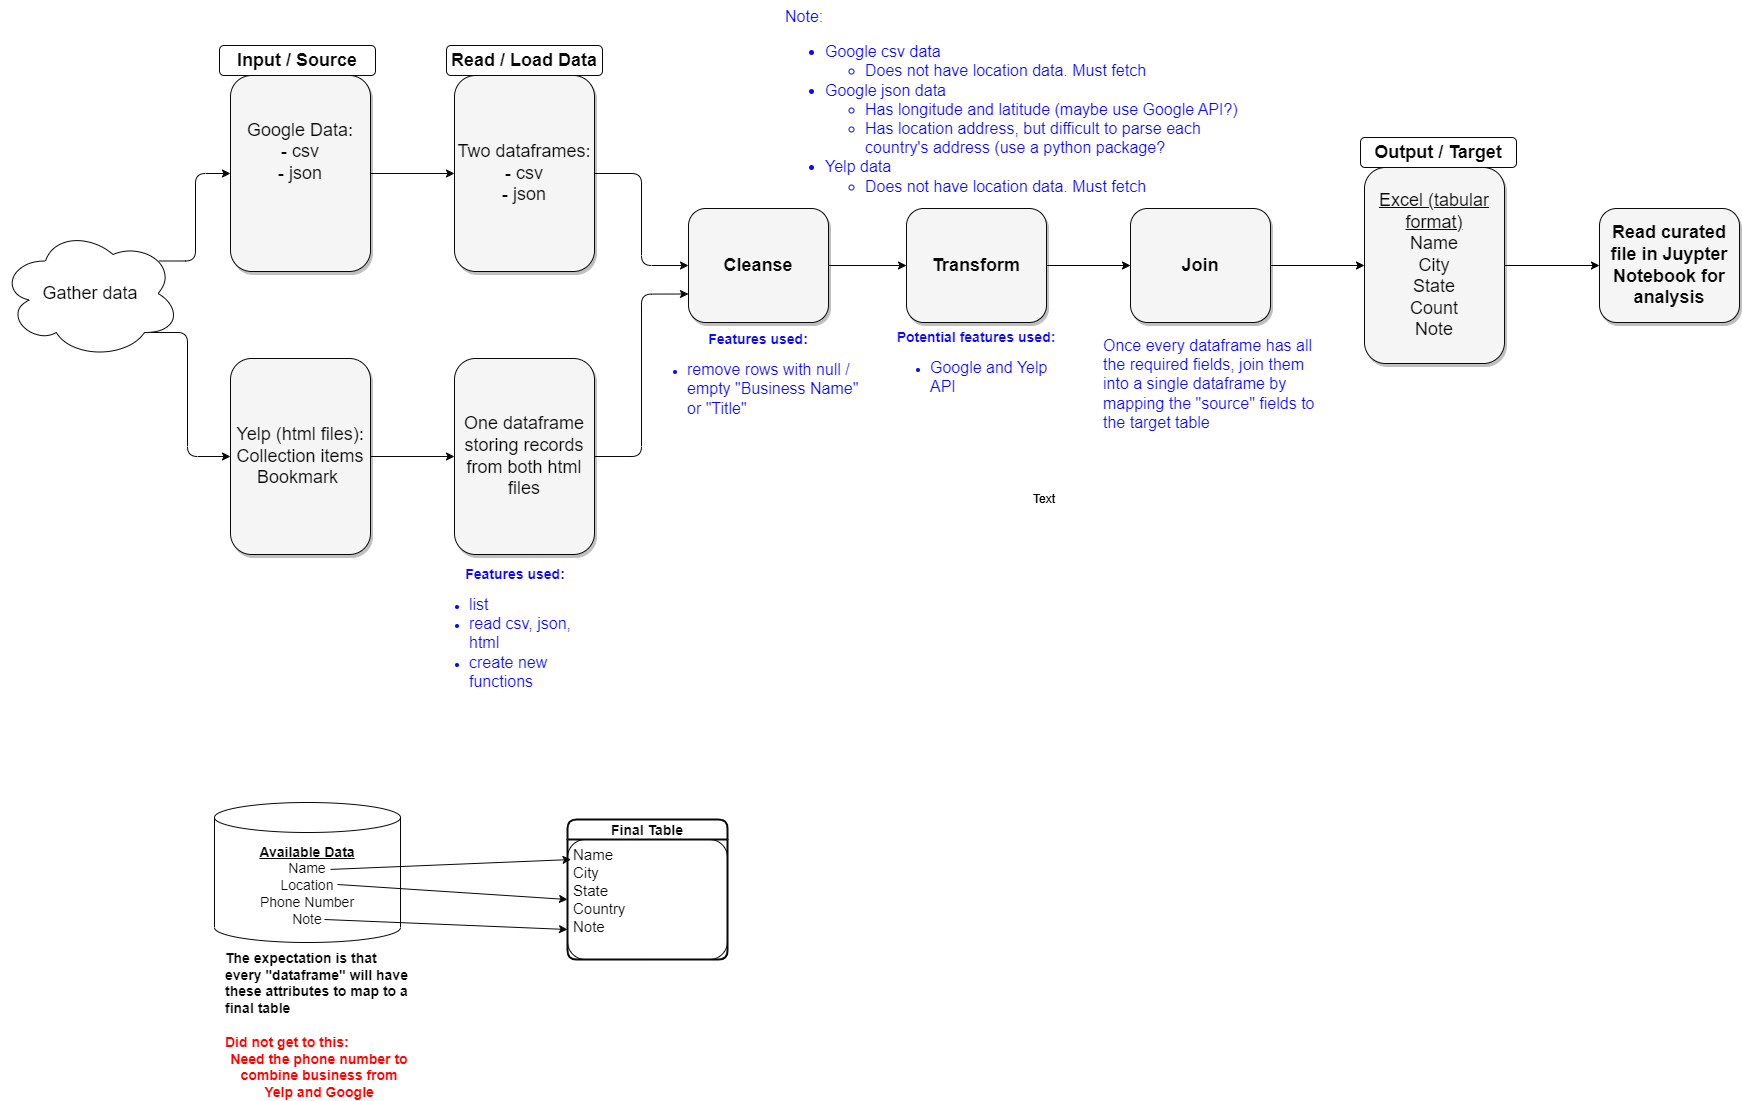

The diagram above was exported from draw.io. Its source (the exported page's mxGraphModel, read from the mxfile embedded in the PNG):
<mxGraphModel dx="2100" dy="1538" grid="0" gridSize="10" guides="1" tooltips="1" connect="1" arrows="1" fold="1" page="0" pageScale="1.5" pageWidth="1169" pageHeight="826" background="#ffffff" math="0" shadow="0">
  <root>
    <mxCell id="0" style=";html=1;" />
    <mxCell id="1" style=";html=1;" parent="0" />
    <mxCell id="QJkubPFk-c3f9WA3xLjl-14" style="edgeStyle=none;rounded=1;orthogonalLoop=1;jettySize=auto;html=1;exitX=1;exitY=0.5;exitDx=0;exitDy=0;entryX=0;entryY=0.5;entryDx=0;entryDy=0;strokeColor=#080808;fontColor=#080808;" parent="1" source="gC0-dVrv1vUqgVdrwK94-1" target="QJkubPFk-c3f9WA3xLjl-2" edge="1">
      <mxGeometry relative="1" as="geometry" />
    </mxCell>
    <mxCell id="gC0-dVrv1vUqgVdrwK94-1" value="Google Data:&lt;br style=&quot;border-color: var(--border-color);&quot;&gt;- csv&lt;br&gt;- json&lt;br&gt;&lt;br&gt;&amp;nbsp;" style="whiteSpace=wrap;html=1;shadow=1;fontSize=18;fillColor=#f5f5f5;strokeColor=#080808;rounded=1;fontColor=#080808;" parent="1" vertex="1">
      <mxGeometry x="259" y="58" width="140" height="196" as="geometry" />
    </mxCell>
    <mxCell id="gC0-dVrv1vUqgVdrwK94-9" value="&lt;b&gt;Input / Source&lt;/b&gt;" style="text;strokeColor=#080808;align=center;fillColor=none;html=1;verticalAlign=middle;whiteSpace=wrap;rounded=1;fontSize=18;fontColor=#080808;" parent="1" vertex="1">
      <mxGeometry x="248" y="28" width="156" height="30" as="geometry" />
    </mxCell>
    <mxCell id="QJkubPFk-c3f9WA3xLjl-15" style="edgeStyle=orthogonalEdgeStyle;rounded=1;orthogonalLoop=1;jettySize=auto;html=1;exitX=1;exitY=0.5;exitDx=0;exitDy=0;entryX=0;entryY=0.5;entryDx=0;entryDy=0;strokeColor=#080808;fontColor=#080808;" parent="1" source="QJkubPFk-c3f9WA3xLjl-1" target="QJkubPFk-c3f9WA3xLjl-3" edge="1">
      <mxGeometry relative="1" as="geometry" />
    </mxCell>
    <mxCell id="QJkubPFk-c3f9WA3xLjl-1" value="Yelp (html files):&lt;br&gt;Collection items&lt;br&gt;Bookmark&amp;nbsp;" style="whiteSpace=wrap;html=1;shadow=1;fontSize=18;fillColor=#f5f5f5;strokeColor=#080808;rounded=1;fontColor=#080808;" parent="1" vertex="1">
      <mxGeometry x="259" y="341" width="140" height="196" as="geometry" />
    </mxCell>
    <mxCell id="QJkubPFk-c3f9WA3xLjl-16" style="edgeStyle=orthogonalEdgeStyle;rounded=1;orthogonalLoop=1;jettySize=auto;html=1;exitX=1;exitY=0.5;exitDx=0;exitDy=0;entryX=0;entryY=0.5;entryDx=0;entryDy=0;strokeColor=#080808;fontColor=#080808;" parent="1" source="QJkubPFk-c3f9WA3xLjl-2" target="QJkubPFk-c3f9WA3xLjl-4" edge="1">
      <mxGeometry relative="1" as="geometry" />
    </mxCell>
    <mxCell id="QJkubPFk-c3f9WA3xLjl-2" value="Two dataframes:&lt;br&gt;- csv&lt;br&gt;- json" style="whiteSpace=wrap;html=1;shadow=1;fontSize=18;fillColor=#f5f5f5;strokeColor=#080808;rounded=1;fontColor=#080808;" parent="1" vertex="1">
      <mxGeometry x="483" y="58" width="140" height="196" as="geometry" />
    </mxCell>
    <mxCell id="QJkubPFk-c3f9WA3xLjl-17" style="edgeStyle=orthogonalEdgeStyle;rounded=1;orthogonalLoop=1;jettySize=auto;html=1;exitX=1;exitY=0.5;exitDx=0;exitDy=0;entryX=0;entryY=0.75;entryDx=0;entryDy=0;strokeColor=#080808;fontColor=#080808;" parent="1" source="QJkubPFk-c3f9WA3xLjl-3" target="QJkubPFk-c3f9WA3xLjl-4" edge="1">
      <mxGeometry relative="1" as="geometry" />
    </mxCell>
    <mxCell id="QJkubPFk-c3f9WA3xLjl-3" value="One dataframe&lt;br&gt;storing records from both html files" style="whiteSpace=wrap;html=1;shadow=1;fontSize=18;fillColor=#f5f5f5;strokeColor=#080808;rounded=1;fontColor=#080808;" parent="1" vertex="1">
      <mxGeometry x="483" y="341" width="140" height="196" as="geometry" />
    </mxCell>
    <mxCell id="QJkubPFk-c3f9WA3xLjl-18" style="edgeStyle=orthogonalEdgeStyle;rounded=1;orthogonalLoop=1;jettySize=auto;html=1;exitX=1;exitY=0.5;exitDx=0;exitDy=0;strokeColor=#080808;fontColor=#080808;entryX=0;entryY=0.5;entryDx=0;entryDy=0;" parent="1" source="QJkubPFk-c3f9WA3xLjl-4" target="w2jFFSsGJF1yGZcCNWZe-2" edge="1">
      <mxGeometry relative="1" as="geometry" />
    </mxCell>
    <mxCell id="QJkubPFk-c3f9WA3xLjl-4" value="&lt;b&gt;Cleanse&lt;/b&gt;" style="whiteSpace=wrap;html=1;shadow=1;fontSize=18;fillColor=#f5f5f5;strokeColor=#080808;rounded=1;fontColor=#080808;" parent="1" vertex="1">
      <mxGeometry x="717" y="191" width="140" height="114" as="geometry" />
    </mxCell>
    <mxCell id="tD8swXeTjlEOVk9sp9l6-6" style="edgeStyle=orthogonalEdgeStyle;rounded=0;orthogonalLoop=1;jettySize=auto;html=1;exitX=1;exitY=0.5;exitDx=0;exitDy=0;entryX=0;entryY=0.5;entryDx=0;entryDy=0;" edge="1" parent="1" source="QJkubPFk-c3f9WA3xLjl-5" target="tD8swXeTjlEOVk9sp9l6-4">
      <mxGeometry relative="1" as="geometry" />
    </mxCell>
    <mxCell id="QJkubPFk-c3f9WA3xLjl-5" value="&lt;span style=&quot;text-decoration-line: underline;&quot;&gt;Excel (tabular format)&lt;/span&gt;&lt;br&gt;Name&lt;br&gt;City&lt;br&gt;State&lt;br&gt;Count&lt;br&gt;Note" style="whiteSpace=wrap;html=1;shadow=1;fontSize=18;fillColor=#f5f5f5;strokeColor=#080808;rounded=1;fontColor=#080808;" parent="1" vertex="1">
      <mxGeometry x="1393" y="150" width="140" height="196" as="geometry" />
    </mxCell>
    <mxCell id="QJkubPFk-c3f9WA3xLjl-7" style="edgeStyle=elbowEdgeStyle;rounded=1;orthogonalLoop=1;jettySize=auto;html=1;exitX=0.88;exitY=0.25;exitDx=0;exitDy=0;exitPerimeter=0;entryX=0;entryY=0.5;entryDx=0;entryDy=0;strokeColor=#080808;fontColor=#080808;" parent="1" source="QJkubPFk-c3f9WA3xLjl-6" target="gC0-dVrv1vUqgVdrwK94-1" edge="1">
      <mxGeometry relative="1" as="geometry" />
    </mxCell>
    <mxCell id="QJkubPFk-c3f9WA3xLjl-8" style="edgeStyle=elbowEdgeStyle;rounded=1;orthogonalLoop=1;jettySize=auto;html=1;exitX=0.8;exitY=0.8;exitDx=0;exitDy=0;exitPerimeter=0;entryX=0;entryY=0.5;entryDx=0;entryDy=0;strokeColor=#080808;fontColor=#080808;" parent="1" source="QJkubPFk-c3f9WA3xLjl-6" target="QJkubPFk-c3f9WA3xLjl-1" edge="1">
      <mxGeometry relative="1" as="geometry" />
    </mxCell>
    <mxCell id="QJkubPFk-c3f9WA3xLjl-6" value="&lt;font style=&quot;font-size: 18px;&quot;&gt;Gather data&lt;/font&gt;" style="ellipse;shape=cloud;whiteSpace=wrap;html=1;rounded=1;strokeColor=#080808;fontColor=#080808;" parent="1" vertex="1">
      <mxGeometry x="29" y="211" width="180" height="130" as="geometry" />
    </mxCell>
    <mxCell id="QJkubPFk-c3f9WA3xLjl-11" value="&lt;b&gt;Read / Load Data&lt;/b&gt;" style="text;strokeColor=#080808;align=center;fillColor=none;html=1;verticalAlign=middle;whiteSpace=wrap;rounded=1;fontSize=18;fontColor=#080808;" parent="1" vertex="1">
      <mxGeometry x="475" y="28" width="156" height="30" as="geometry" />
    </mxCell>
    <mxCell id="QJkubPFk-c3f9WA3xLjl-12" value="&lt;b&gt;Output / Target&lt;/b&gt;" style="text;strokeColor=#080808;align=center;fillColor=none;html=1;verticalAlign=middle;whiteSpace=wrap;rounded=1;fontSize=18;fontColor=#080808;" parent="1" vertex="1">
      <mxGeometry x="1389" y="120" width="156" height="30" as="geometry" />
    </mxCell>
    <mxCell id="QJkubPFk-c3f9WA3xLjl-13" value="&lt;font style=&quot;font-size: 14px;&quot;&gt;&lt;b&gt;&lt;u&gt;Available Data&lt;/u&gt;&lt;/b&gt;&lt;br&gt;Name&lt;br&gt;Location&lt;br&gt;Phone Number&lt;br&gt;Note&lt;br&gt;&lt;/font&gt;" style="shape=cylinder3;whiteSpace=wrap;html=1;boundedLbl=1;backgroundOutline=1;size=15;rounded=1;strokeColor=#080808;fontColor=#080808;" parent="1" vertex="1">
      <mxGeometry x="243" y="785" width="186" height="140" as="geometry" />
    </mxCell>
    <mxCell id="QJkubPFk-c3f9WA3xLjl-20" value="Final Table" style="swimlane;childLayout=stackLayout;horizontal=1;startSize=20;horizontalStack=0;rounded=1;fontSize=14;fontStyle=1;strokeWidth=2;resizeParent=0;resizeLast=1;shadow=0;dashed=0;align=center;strokeColor=#080808;fontColor=#080808;" parent="1" vertex="1">
      <mxGeometry x="596" y="802" width="160" height="140" as="geometry" />
    </mxCell>
    <mxCell id="QJkubPFk-c3f9WA3xLjl-21" value="Name&#10;City&#10;State&#10;Country&#10;Note" style="align=left;strokeColor=#080808;fillColor=none;spacingLeft=4;fontSize=15;verticalAlign=top;resizable=0;rotatable=0;part=1;rounded=1;fontColor=#080808;" parent="QJkubPFk-c3f9WA3xLjl-20" vertex="1">
      <mxGeometry y="20" width="160" height="120" as="geometry" />
    </mxCell>
    <mxCell id="QJkubPFk-c3f9WA3xLjl-23" value="" style="endArrow=classic;html=1;rounded=1;fontSize=14;entryX=0;entryY=0.5;entryDx=0;entryDy=0;strokeColor=#080808;fontColor=#080808;" parent="1" target="QJkubPFk-c3f9WA3xLjl-21" edge="1">
      <mxGeometry width="50" height="50" relative="1" as="geometry">
        <mxPoint x="366" y="867" as="sourcePoint" />
        <mxPoint x="446" y="867" as="targetPoint" />
      </mxGeometry>
    </mxCell>
    <mxCell id="QJkubPFk-c3f9WA3xLjl-24" value="" style="endArrow=classic;html=1;rounded=1;fontSize=14;exitX=0.624;exitY=0.478;exitDx=0;exitDy=0;exitPerimeter=0;entryX=0.022;entryY=0.167;entryDx=0;entryDy=0;entryPerimeter=0;strokeColor=#080808;fontColor=#080808;" parent="1" source="QJkubPFk-c3f9WA3xLjl-13" target="QJkubPFk-c3f9WA3xLjl-21" edge="1">
      <mxGeometry width="50" height="50" relative="1" as="geometry">
        <mxPoint x="439" y="849" as="sourcePoint" />
        <mxPoint x="519" y="849" as="targetPoint" />
      </mxGeometry>
    </mxCell>
    <mxCell id="QJkubPFk-c3f9WA3xLjl-25" value="" style="endArrow=classic;html=1;rounded=1;fontSize=14;entryX=0;entryY=0.75;entryDx=0;entryDy=0;strokeColor=#080808;fontColor=#080808;" parent="1" target="QJkubPFk-c3f9WA3xLjl-21" edge="1">
      <mxGeometry width="50" height="50" relative="1" as="geometry">
        <mxPoint x="353" y="902" as="sourcePoint" />
        <mxPoint x="526" y="900" as="targetPoint" />
      </mxGeometry>
    </mxCell>
    <mxCell id="QJkubPFk-c3f9WA3xLjl-26" value="&lt;br&gt;&lt;br&gt;&lt;div style=&quot;text-align: left;&quot;&gt;&lt;span style=&quot;background-color: initial;&quot;&gt;The expectation is that every &quot;dataframe&quot; will have these attributes to map to a final table&lt;/span&gt;&lt;/div&gt;&lt;div style=&quot;text-align: left;&quot;&gt;&lt;span style=&quot;background-color: initial;&quot;&gt;&lt;br&gt;&lt;/span&gt;&lt;/div&gt;&lt;div style=&quot;text-align: left;&quot;&gt;&lt;font color=&quot;#ff0000&quot;&gt;Did not get to this:&amp;nbsp;&lt;/font&gt;&lt;/div&gt;&lt;font color=&quot;#ff0000&quot;&gt;Need the phone number to combine business from Yelp and Google&lt;/font&gt;" style="text;strokeColor=none;align=center;fillColor=none;html=1;verticalAlign=middle;whiteSpace=wrap;rounded=1;fontSize=14;fontStyle=1;fontColor=#080808;" parent="1" vertex="1">
      <mxGeometry x="253" y="976" width="190" height="30" as="geometry" />
    </mxCell>
    <mxCell id="Da67MMxG2jWOOiOSibjZ-1" value="&lt;font style=&quot;font-size: 14px;&quot;&gt;&lt;b&gt;Features used:&lt;/b&gt;&lt;br&gt;&lt;/font&gt;&lt;ul&gt;&lt;li style=&quot;text-align: left;&quot;&gt;&lt;font size=&quot;3&quot;&gt;remove rows with null / empty &quot;Business Name&quot; or &quot;Title&quot;&amp;nbsp;&lt;/font&gt;&lt;/li&gt;&lt;/ul&gt;" style="text;strokeColor=none;align=center;fillColor=none;html=1;verticalAlign=middle;whiteSpace=wrap;rounded=1;fontColor=#0e0af5;" parent="1" vertex="1">
      <mxGeometry x="675" y="348" width="224" height="30" as="geometry" />
    </mxCell>
    <mxCell id="Da67MMxG2jWOOiOSibjZ-2" value="&lt;font style=&quot;font-size: 14px;&quot;&gt;&lt;b&gt;Features used:&lt;/b&gt;&lt;br&gt;&lt;/font&gt;&lt;ul&gt;&lt;li style=&quot;text-align: left;&quot;&gt;&lt;font size=&quot;3&quot;&gt;list&lt;/font&gt;&lt;/li&gt;&lt;li style=&quot;text-align: left;&quot;&gt;&lt;font size=&quot;3&quot;&gt;read csv, json, html&lt;/font&gt;&lt;/li&gt;&lt;li style=&quot;text-align: left;&quot;&gt;&lt;font size=&quot;3&quot;&gt;create new functions&lt;/font&gt;&lt;/li&gt;&lt;/ul&gt;" style="text;strokeColor=none;align=center;fillColor=none;html=1;verticalAlign=middle;whiteSpace=wrap;rounded=1;fontColor=#0e0af5;" parent="1" vertex="1">
      <mxGeometry x="457" y="602" width="174" height="30" as="geometry" />
    </mxCell>
    <mxCell id="w2jFFSsGJF1yGZcCNWZe-10" style="edgeStyle=orthogonalEdgeStyle;rounded=0;orthogonalLoop=1;jettySize=auto;html=1;exitX=1;exitY=0.5;exitDx=0;exitDy=0;entryX=0;entryY=0.5;entryDx=0;entryDy=0;fontColor=#0e0af5;" parent="1" source="w2jFFSsGJF1yGZcCNWZe-1" target="QJkubPFk-c3f9WA3xLjl-5" edge="1">
      <mxGeometry relative="1" as="geometry" />
    </mxCell>
    <mxCell id="w2jFFSsGJF1yGZcCNWZe-1" value="&lt;b&gt;Join&lt;/b&gt;" style="whiteSpace=wrap;html=1;shadow=1;fontSize=18;fillColor=#f5f5f5;strokeColor=#080808;rounded=1;fontColor=#080808;" parent="1" vertex="1">
      <mxGeometry x="1159" y="191" width="140" height="114" as="geometry" />
    </mxCell>
    <mxCell id="w2jFFSsGJF1yGZcCNWZe-9" style="edgeStyle=orthogonalEdgeStyle;rounded=0;orthogonalLoop=1;jettySize=auto;html=1;exitX=1;exitY=0.5;exitDx=0;exitDy=0;entryX=0;entryY=0.5;entryDx=0;entryDy=0;fontColor=#0e0af5;" parent="1" source="w2jFFSsGJF1yGZcCNWZe-2" target="w2jFFSsGJF1yGZcCNWZe-1" edge="1">
      <mxGeometry relative="1" as="geometry" />
    </mxCell>
    <mxCell id="w2jFFSsGJF1yGZcCNWZe-2" value="&lt;b&gt;Transform&lt;/b&gt;" style="whiteSpace=wrap;html=1;shadow=1;fontSize=18;fillColor=#f5f5f5;strokeColor=#080808;rounded=1;fontColor=#080808;" parent="1" vertex="1">
      <mxGeometry x="935" y="191" width="140" height="114" as="geometry" />
    </mxCell>
    <mxCell id="w2jFFSsGJF1yGZcCNWZe-4" value="&lt;span style=&quot;font-size: medium;&quot;&gt;Note:&lt;br&gt;&lt;ul&gt;&lt;li&gt;&lt;span style=&quot;font-size: medium;&quot;&gt;Google csv data&lt;br&gt;&lt;/span&gt;&lt;/li&gt;&lt;ul&gt;&lt;li&gt;&lt;span style=&quot;font-size: medium;&quot;&gt;Does not have location data. Must fetch&lt;/span&gt;&lt;/li&gt;&lt;/ul&gt;&lt;li&gt;&lt;span style=&quot;font-size: medium;&quot;&gt;Google json data&lt;/span&gt;&lt;/li&gt;&lt;ul&gt;&lt;li&gt;&lt;span style=&quot;font-size: medium;&quot;&gt;Has longitude and latitude (maybe use Google API?)&lt;br&gt;&lt;/span&gt;&lt;/li&gt;&lt;li&gt;&lt;span style=&quot;font-size: medium;&quot;&gt;Has location address, but difficult to parse each country's address (use a python package?&lt;/span&gt;&lt;/li&gt;&lt;/ul&gt;&lt;li&gt;&lt;span style=&quot;font-size: medium;&quot;&gt;Yelp data&lt;/span&gt;&lt;/li&gt;&lt;ul&gt;&lt;li&gt;&lt;span style=&quot;font-size: medium;&quot;&gt;Does not have location data. Must fetch&lt;/span&gt;&lt;/li&gt;&lt;/ul&gt;&lt;/ul&gt;&lt;/span&gt;" style="text;whiteSpace=wrap;html=1;fontColor=#0e0af5;" parent="1" vertex="1">
      <mxGeometry x="812" y="-17" width="461" height="84" as="geometry" />
    </mxCell>
    <mxCell id="w2jFFSsGJF1yGZcCNWZe-8" value="&lt;font style=&quot;font-size: 14px;&quot;&gt;&lt;b&gt;Potential features used:&lt;/b&gt;&lt;br&gt;&lt;/font&gt;&lt;ul&gt;&lt;li style=&quot;text-align: left;&quot;&gt;&lt;font size=&quot;3&quot;&gt;Google and Yelp API&lt;/font&gt;&lt;/li&gt;&lt;/ul&gt;" style="text;strokeColor=none;align=center;fillColor=none;html=1;verticalAlign=middle;whiteSpace=wrap;rounded=1;fontColor=#0e0af5;" parent="1" vertex="1">
      <mxGeometry x="918" y="336" width="174" height="30" as="geometry" />
    </mxCell>
    <mxCell id="w2jFFSsGJF1yGZcCNWZe-11" value="&lt;font size=&quot;3&quot;&gt;Once every dataframe has all the required fields, join them into a single dataframe by mapping the &quot;source&quot; fields to the target table&lt;/font&gt;" style="text;whiteSpace=wrap;html=1;fontColor=#0e0af5;" parent="1" vertex="1">
      <mxGeometry x="1130" y="312" width="216" height="109" as="geometry" />
    </mxCell>
    <mxCell id="tD8swXeTjlEOVk9sp9l6-4" value="&lt;b&gt;Read curated file in Juypter Notebook for analysis&lt;/b&gt;" style="whiteSpace=wrap;html=1;shadow=1;fontSize=18;fillColor=#f5f5f5;strokeColor=#080808;rounded=1;fontColor=#080808;" vertex="1" parent="1">
      <mxGeometry x="1628" y="191" width="140" height="114" as="geometry" />
    </mxCell>
    <mxCell id="tD8swXeTjlEOVk9sp9l6-7" value="Text" style="text;strokeColor=none;align=center;fillColor=none;html=1;verticalAlign=middle;whiteSpace=wrap;rounded=0;" vertex="1" parent="1">
      <mxGeometry x="1043" y="467" width="60" height="30" as="geometry" />
    </mxCell>
    <mxCell id="tD8swXeTjlEOVk9sp9l6-8" value="Text" style="text;strokeColor=none;align=center;fillColor=none;html=1;verticalAlign=middle;whiteSpace=wrap;rounded=0;" vertex="1" parent="1">
      <mxGeometry x="1043" y="467" width="60" height="30" as="geometry" />
    </mxCell>
  </root>
</mxGraphModel>